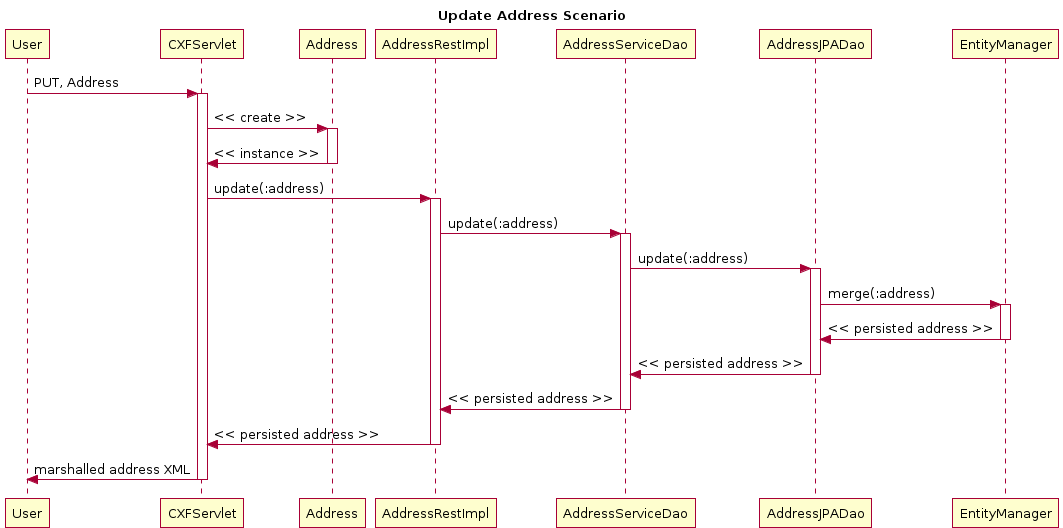

The diagram above was rendered by PlantUML. Its source (embedded in the PNG):
@startuml
title Update Address Scenario
participant User
User -> CXFServlet: PUT, Address
activate CXFServlet
CXFServlet -> Address: << create >>
activate Address
Address -> CXFServlet: << instance >>
deactivate Address
CXFServlet -> AddressRestImpl: update(:address)
activate AddressRestImpl
AddressRestImpl -> AddressServiceDao: update(:address)
activate AddressServiceDao
AddressServiceDao -> AddressJPADao: update(:address)
activate AddressJPADao
AddressJPADao -> EntityManager: merge(:address)
activate EntityManager
EntityManager -> AddressJPADao: << persisted address >>
deactivate EntityManager
AddressJPADao -> AddressServiceDao: << persisted address >>
deactivate AddressJPADao
AddressServiceDao -> AddressRestImpl: << persisted address >>
deactivate AddressServiceDao
AddressRestImpl -> CXFServlet: << persisted address >>
deactivate AddressRestImpl
CXFServlet -> User: marshalled address XML
deactivate CXFServlet
@enduml